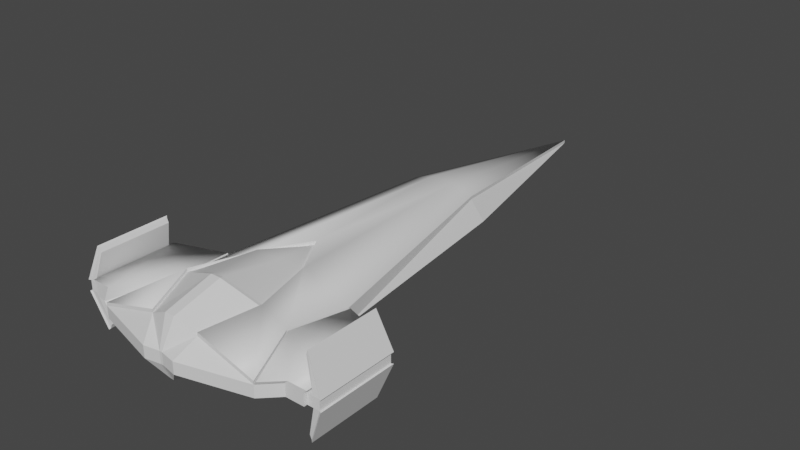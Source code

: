 # Source: ship01wip.blend  (saved by Blender 3.6.13; exported with 4.5.12 LTS)
import bpy
from mathutils import Matrix  # noqa: F401  (used for matrix-valued properties, if any)

bpy.ops.wm.read_factory_settings(use_empty=True)
scene = bpy.context.scene
scene.name = 'Scene'

# ---- collections
col_collection = bpy.data.collections.new('Collection'); scene.collection.children.link(col_collection)

# ---- materials (node trees are filled in below, after node groups)
mat_material_001 = bpy.data.materials.new('Material.001')
mat_material_001.use_transparent_shadow = False
mat_material_002 = bpy.data.materials.new('Material.002')
mat_material_002.use_transparent_shadow = False
mat_material_003 = bpy.data.materials.new('Material.003')
mat_material_003.use_transparent_shadow = False
mat_material_004 = bpy.data.materials.new('Material.004')
mat_material_004.use_transparent_shadow = False

# ---- material node trees
mat_material_001.use_nodes = True; mat_material_001.node_tree.nodes.clear()
_N = mat_material_001.node_tree.nodes; _L = mat_material_001.node_tree.links
n0 = _N.new('ShaderNodeBsdfPrincipled'); n0.name = 'Principled BSDF'; n0.location = (10, 300)
n0.distribution = 'GGX'
n0.subsurface_method = 'RANDOM_WALK_SKIN'
n0.inputs[3].default_value = 1.45
n0.inputs[27].default_value = (0.0, 0.0, 0.0, 1.0)
n0.inputs[28].default_value = 1.0
n1 = _N.new('ShaderNodeOutputMaterial'); n1.name = 'Material Output'; n1.location = (300, 300)
_L.new(n0.outputs[0], n1.inputs[0])
n1.is_active_output = True
mat_material_002.use_nodes = True; mat_material_002.node_tree.nodes.clear()
_N = mat_material_002.node_tree.nodes; _L = mat_material_002.node_tree.links
n0 = _N.new('ShaderNodeBsdfPrincipled'); n0.name = 'Principled BSDF'; n0.location = (10, 300)
n0.distribution = 'GGX'
n0.subsurface_method = 'RANDOM_WALK_SKIN'
n0.inputs[3].default_value = 1.45
n0.inputs[27].default_value = (0.0, 0.0, 0.0, 1.0)
n0.inputs[28].default_value = 1.0
n1 = _N.new('ShaderNodeOutputMaterial'); n1.name = 'Material Output'; n1.location = (300, 300)
_L.new(n0.outputs[0], n1.inputs[0])
n1.is_active_output = True
mat_material_003.use_nodes = True; mat_material_003.node_tree.nodes.clear()
_N = mat_material_003.node_tree.nodes; _L = mat_material_003.node_tree.links
n0 = _N.new('ShaderNodeBsdfPrincipled'); n0.name = 'Principled BSDF'; n0.location = (10, 300)
n0.distribution = 'GGX'
n0.subsurface_method = 'RANDOM_WALK_SKIN'
n0.inputs[3].default_value = 1.45
n0.inputs[27].default_value = (0.0, 0.0, 0.0, 1.0)
n0.inputs[28].default_value = 1.0
n1 = _N.new('ShaderNodeOutputMaterial'); n1.name = 'Material Output'; n1.location = (300, 300)
_L.new(n0.outputs[0], n1.inputs[0])
n1.is_active_output = True
mat_material_004.use_nodes = True; mat_material_004.node_tree.nodes.clear()
_N = mat_material_004.node_tree.nodes; _L = mat_material_004.node_tree.links
n0 = _N.new('ShaderNodeBsdfPrincipled'); n0.name = 'Principled BSDF'; n0.location = (10, 300)
n0.distribution = 'GGX'
n0.subsurface_method = 'RANDOM_WALK_SKIN'
n0.inputs[3].default_value = 1.45
n0.inputs[27].default_value = (0.0, 0.0, 0.0, 1.0)
n0.inputs[28].default_value = 1.0
n1 = _N.new('ShaderNodeOutputMaterial'); n1.name = 'Material Output'; n1.location = (300, 300)
_L.new(n0.outputs[0], n1.inputs[0])
n1.is_active_output = True

# ---- world
world_world = bpy.data.worlds.new('World'); scene.world = world_world
world_world.use_nodes = True; world_world.node_tree.nodes.clear()
_N = world_world.node_tree.nodes; _L = world_world.node_tree.links
n0 = _N.new('ShaderNodeOutputWorld'); n0.name = 'World Output'; n0.location = (300, 300)
n1 = _N.new('ShaderNodeBackground'); n1.name = 'Background'; n1.location = (10, 300)
n1.inputs[0].default_value = (0.05088, 0.05088, 0.05088, 1.0)
_L.new(n1.outputs[0], n0.inputs[0])
n0.is_active_output = True
world_world.color = (0.05088, 0.05088, 0.05088)
world_world.use_sun_shadow = False
world_world.sun_shadow_jitter_overblur = 0.0

# ---- meshes
me_vert = bpy.data.meshes.new('Vert')
me_vert.from_pydata([(0.0, -0.07014, -0.009669), (-0.2678, -1.331, 0.0), (-0.4095, -2.599, 0.0), (-0.7, -2.701, 0.0), (-0.1968, -1.353, 0.1222), (-0.7, -3.201, 0.0), (-0.5916, -3.201, 0.0), (-0.4984, -3.293, 0.0), (-0.1001, -3.398, 0.0), (-0.008494, -3.381, 0.0), (-0.4095, -2.599, 0.07), (-0.7, -2.701, 0.07), (-0.5916, -3.201, 0.07), (-0.7, -3.201, 0.07), (-0.1399, -2.615, 0.197), (-0.3668, -2.964, 0.1072), (-0.4984, -3.293, 0.07), (-0.1001, -3.398, 0.07), (-0.008494, -3.381, 0.07), (-0.2546, -2.996, 0.2132), (-0.1507, -3.29, 0.1678), (0.0, -1.219, -0.05328), (-0.2501, -2.526, -0.1397), (-0.01253, -2.513, -0.1878), (-0.01354, -2.503, -0.1328), (-0.218, -2.531, -0.0914), (-0.2793, -2.571, -0.00529), (-0.06475, -2.927, -0.1917), (-0.009521, -3.335, -0.1023), (0.0, -2.38, 0.1954), (-0.03011, -3.036, 0.303), (-0.02846, -3.312, 0.2299), (-0.3101, -2.929, -0.133), (-0.4745, -2.94, -0.04181), (0.2678, -1.331, 0.0), (0.4095, -2.599, 0.0), (0.7, -2.701, 0.0), (0.1968, -1.353, 0.1222), (0.7, -3.201, 0.0), (0.5916, -3.201, 0.0), (0.4984, -3.293, 0.0), (0.1001, -3.398, 0.0), (0.008494, -3.381, 0.0), (0.4095, -2.599, 0.07), (0.7, -2.701, 0.07), (0.5916, -3.201, 0.07), (0.7, -3.201, 0.07), (0.1399, -2.615, 0.197), (0.3668, -2.964, 0.1072), (0.4984, -3.293, 0.07), (0.1001, -3.398, 0.07), (0.008494, -3.381, 0.07), (0.2546, -2.996, 0.2132), (0.1507, -3.29, 0.1678), (0.2501, -2.526, -0.1397), (0.01253, -2.513, -0.1878), (0.01354, -2.503, -0.1328), (0.218, -2.531, -0.0914), (0.2793, -2.571, -0.00529), (0.06475, -2.927, -0.1917), (0.009521, -3.335, -0.1023), (0.03011, -3.036, 0.303), (0.02846, -3.312, 0.2299), (0.3101, -2.929, -0.133), (0.4745, -2.94, -0.04181), (-0.01354, -2.565, -0.1328), (-0.218, -2.593, -0.0914), (-0.2793, -2.634, -0.00529), (0.01354, -2.565, -0.1328), (0.218, -2.593, -0.0914), (0.2793, -2.634, -0.00529), (-0.1291, -2.629, 0.2005), (-0.2351, -2.98, 0.2155), (-2.699e-10, -2.411, 0.199), (-0.07011, -2.712, 0.2781), (-0.0278, -3.017, 0.2984), (0.1291, -2.629, 0.2005), (0.2351, -2.98, 0.2155), (0.07011, -2.712, 0.2781), (0.0278, -3.017, 0.2984), (-0.1968, -1.352, 0.141), (-0.07247, -1.363, 0.187), (-0.4095, -2.598, 0.08881), (-0.1399, -2.614, 0.2158), (-0.3668, -2.963, 0.126), (-0.4984, -3.292, 0.08881), (-0.2546, -2.995, 0.2321), (-0.1507, -3.289, 0.1866), (-1e-10, -2.379, 0.2142), (0.1968, -1.352, 0.141), (0.07247, -1.363, 0.187), (0.4095, -2.598, 0.08881), (0.1399, -2.614, 0.2158), (0.3668, -2.963, 0.126), (0.4984, -3.292, 0.08881), (0.2546, -2.995, 0.2321), (0.1507, -3.289, 0.1866), (-1e-10, -0.06914, 0.009142), (-0.7207, -2.701, 0.08962), (-0.7207, -3.201, 0.08962), (-0.6091, -3.201, 0.08962), (-0.4216, -2.599, 0.08962), (-0.3776, -2.965, 0.1268), (-0.5132, -3.293, 0.08962), (0.7207, -2.701, 0.08962), (0.7207, -3.201, 0.08962), (0.6091, -3.201, 0.08962), (0.4216, -2.599, 0.08962), (0.3776, -2.965, 0.1268), (0.5132, -3.293, 0.08962)], [], [(29, 47, 92, 88), (14, 29, 88, 83), (19, 14, 83, 86), (0, 37, 34), (0, 1, 4), (47, 52, 95, 92), (16, 20, 87, 85), (15, 16, 85, 84), (49, 48, 93, 94), (2, 10, 4, 1), (10, 15, 84, 82), (35, 34, 37, 43), (14, 19, 72, 71), (47, 29, 73, 76), (29, 14, 71, 73), (19, 30, 75, 72), (31, 62, 61, 30), (31, 18, 51, 62), (18, 9, 42, 51), (30, 61, 79, 75), (48, 43, 91, 93), (48, 49, 109, 108), (3, 11, 10, 2), (15, 10, 101, 102), (45, 46, 105, 106), (10, 11, 98, 101), (5, 13, 11, 3), (53, 49, 94, 96), (20, 31, 30, 19), (18, 31, 20, 17), (17, 20, 16), (9, 18, 17, 8), (8, 17, 16, 7), (7, 16, 12, 6), (5, 6, 12, 13), (61, 52, 77, 79), (53, 52, 61, 62), (51, 50, 53, 62), (42, 41, 50, 51), (28, 60, 42, 9), (9, 8, 28), (42, 60, 41), (50, 49, 53), (37, 0, 97, 89), (0, 4, 80, 97), (12, 16, 103, 100), (16, 15, 102, 103), (46, 44, 104, 105), (13, 12, 100, 99), (38, 36, 44, 46), (36, 35, 43, 44), (38, 46, 45, 39), (40, 39, 45, 49), (41, 40, 49, 50), (1, 0, 21), (34, 21, 0), (2, 1, 21, 26), (34, 35, 58, 21), (21, 58, 26), (2, 22, 32, 33), (3, 2, 33), (3, 33, 6, 5), (7, 6, 33), (7, 33, 32, 8), (27, 28, 8, 32), (28, 27, 59, 60), (59, 63, 41, 60), (40, 41, 63, 64), (40, 64, 39), (36, 38, 39, 64), (36, 64, 35), (35, 64, 63, 54), (54, 63, 59, 55), (27, 23, 55, 59), (22, 23, 27, 32), (24, 56, 55, 23), (22, 25, 24, 23), (2, 26, 25, 22), (54, 55, 56, 57), (35, 54, 57, 58), (26, 58, 70, 67), (25, 26, 67, 66), (57, 56, 68, 69), (56, 24, 65, 68), (24, 25, 66, 65), (58, 57, 69, 70), (66, 67, 70, 69, 68, 65), (74, 78, 73), (73, 71, 74), (78, 76, 73), (75, 79, 78, 74), (72, 75, 74, 71), (77, 76, 78, 79), (52, 47, 76, 77), (90, 97, 81), (81, 97, 80), (90, 89, 97), (90, 88, 92), (83, 88, 81), (88, 90, 81), (81, 80, 82, 83), (90, 92, 91, 89), (83, 82, 84, 86), (85, 87, 86, 84), (94, 93, 95, 96), (92, 95, 93, 91), (43, 37, 89, 91), (52, 53, 96, 95), (4, 10, 82, 80), (20, 19, 86, 87), (98, 102, 101), (100, 102, 98), (102, 100, 103), (99, 100, 98), (104, 107, 108), (106, 104, 108), (108, 109, 106), (105, 104, 106), (49, 45, 106, 109), (11, 13, 99, 98), (44, 43, 107, 104), (43, 48, 108, 107)])
me_vert.polygons.foreach_set('use_smooth', [0, 0, 0, 0, 0, 0, 0, 0, 0, 0, 0, 0, 0, 0, 0, 0, 0, 0, 0, 0, 0, 0, 0, 0, 0, 0, 0, 0, 0, 0, 0, 0, 0, 0, 0, 0, 0, 0, 0, 0, 0, 0, 0, 0, 0, 0, 0, 0, 0, 0, 0, 0, 0, 0, 0, 0, 0, 0, 0, 0, 0, 0, 0, 0, 0, 0, 0, 0, 0, 0, 0, 0, 0, 0, 0, 0, 0, 0, 0, 0, 0, 0, 0, 0, 0, 0, 0, 1, 1, 1, 1, 1, 1, 0, 1, 1, 1, 1, 1, 1, 1, 1, 1, 1, 1, 1, 0, 0, 0, 0, 1, 1, 1, 1, 1, 1, 1, 1, 0, 0, 0, 0])
me_vert.polygons.foreach_set('material_index', [3, 3, 3, 2, 2, 3, 3, 3, 3, 2, 3, 2, 0, 0, 0, 0, 2, 2, 2, 0, 3, 3, 2, 3, 3, 3, 2, 3, 2, 2, 2, 2, 2, 2, 2, 0, 2, 2, 2, 2, 2, 2, 2, 3, 3, 3, 3, 3, 3, 2, 2, 2, 2, 2, 2, 2, 2, 2, 2, 2, 2, 2, 2, 2, 2, 2, 2, 2, 2, 2, 2, 2, 2, 2, 2, 2, 2, 2, 2, 2, 2, 2, 2, 2, 2, 2, 0, 1, 1, 1, 1, 1, 1, 0, 0, 0, 0, 0, 0, 0, 0, 0, 0, 0, 0, 0, 3, 3, 3, 3, 0, 0, 0, 0, 0, 0, 0, 0, 3, 3, 3, 3])
_uv = me_vert.uv_layers.new(name='UVMap')
_uv.uv.foreach_set('vector', [0.9144, 0.429, 0.9104, 0.4937, 0.9047, 0.4933, 0.9086, 0.4286, 0.9184, 0.4937, 0.9144, 0.429, 0.9201, 0.4286, 0.9241, 0.4933, 0.9275, 0.6035, 0.9184, 0.4937, 0.9241, 0.4933, 0.9333, 0.6031, 0.3499, 0.9983, 0.3109, 0.6008, 0.3493, 0.6044, 0.3499, 0.9983, 0.3505, 0.6044, 0.3889, 0.6008, 0.9104, 0.4937, 0.9013, 0.6035, 0.8955, 0.6031, 0.9047, 0.4933, 0.7163, 0.4968, 0.6707, 0.5976, 0.665, 0.5967, 0.7106, 0.496, 0.3837, 0.1054, 0.3708, -5.738e-08, 0.3766, 0.0002821, 0.3894, 0.1057, 0.329, -1.172e-07, 0.3162, 0.1054, 0.3104, 0.1057, 0.3232, 0.000282, 0.3499, 0.2141, 0.3713, 0.2141, 0.3889, 0.6008, 0.3505, 0.6044, 0.3713, 0.2141, 0.3837, 0.1054, 0.3894, 0.1057, 0.3771, 0.2143, 0.3499, 0.2141, 0.3493, 0.6044, 0.3109, 0.6008, 0.3285, 0.2141, 0.8135, 0.6515, 0.7462, 0.5499, 0.7534, 0.5529, 0.8155, 0.6467, 0.8955, 0.6268, 0.8753, 0.7082, 0.8725, 0.699, 0.8912, 0.6239, 0.8753, 0.7082, 0.8135, 0.6515, 0.8155, 0.6467, 0.8725, 0.699, 0.7462, 0.5499, 0.8082, 0.5173, 0.8106, 0.5227, 0.7534, 0.5529, 0.7846, 0.4373, 0.8013, 0.4323, 0.8258, 0.5119, 0.8082, 0.5173, 0.6464, 0.6317, 0.6943, 0.6452, 0.6935, 0.6503, 0.6438, 0.649, 0.6943, 0.6452, 0.7155, 0.6484, 0.7147, 0.6535, 0.6935, 0.6503, 0.8082, 0.5173, 0.8258, 0.5119, 0.8269, 0.5178, 0.8106, 0.5227, 0.3162, 0.1054, 0.3285, 0.2141, 0.3228, 0.2143, 0.3104, 0.1057, 0.8614, 0.8013, 0.8513, 0.7082, 0.8575, 0.7088, 0.8675, 0.8017, 0.5981, 0.8769, 0.5767, 0.8767, 0.5767, 0.7878, 0.5981, 0.788, 0.8737, 0.8013, 0.8838, 0.914, 0.8776, 0.9145, 0.8675, 0.8017, 0.6657, 0.8266, 0.6607, 0.8594, 0.6538, 0.8648, 0.6589, 0.831, 0.5767, 0.7878, 0.5767, 0.8767, 0.5707, 0.883, 0.5707, 0.7915, 0.4997, 0.7879, 0.5211, 0.7878, 0.5211, 0.9393, 0.4997, 0.9394, 0.6569, 0.6888, 0.6705, 0.7985, 0.6648, 0.7977, 0.6512, 0.6879, 0.7509, 0.4552, 0.7846, 0.4373, 0.8082, 0.5173, 0.7462, 0.5499, 0.6943, 0.6452, 0.6464, 0.6317, 0.6707, 0.5976, 0.6986, 0.6175, 0.6986, 0.6175, 0.6707, 0.5976, 0.7163, 0.4968, 0.7155, 0.6484, 0.6943, 0.6452, 0.6986, 0.6175, 0.7198, 0.6207, 0.7198, 0.6207, 0.6986, 0.6175, 0.7163, 0.4968, 0.7375, 0.5, 0.7375, 0.5, 0.7163, 0.4968, 0.7201, 0.4686, 0.7413, 0.4718, 0.7462, 0.439, 0.7413, 0.4718, 0.7201, 0.4686, 0.7251, 0.4357, 0.8258, 0.5119, 0.8955, 0.505, 0.8912, 0.5113, 0.8269, 0.5178, 0.8393, 0.4286, 0.8955, 0.505, 0.8258, 0.5119, 0.8013, 0.4323, 0.6935, 0.6503, 0.6894, 0.6781, 0.6569, 0.6888, 0.6438, 0.649, 0.7147, 0.6535, 0.7106, 0.6813, 0.6894, 0.6781, 0.6935, 0.6503, 0.7462, 0.6528, 0.7454, 0.6585, 0.7147, 0.6535, 0.7155, 0.6484, 0.7155, 0.6484, 0.7198, 0.6207, 0.7462, 0.6528, 0.7147, 0.6535, 0.7454, 0.6585, 0.7106, 0.6813, 0.6894, 0.6781, 0.6705, 0.7985, 0.6569, 0.6888, 0.3109, 0.6008, 0.3499, 0.9983, 0.3442, 0.9986, 0.3052, 0.601, 0.3499, 0.9983, 0.3889, 0.6008, 0.3947, 0.601, 0.3557, 0.9986, 0.7201, 0.4686, 0.7163, 0.4968, 0.7111, 0.4915, 0.7149, 0.4624, 0.8838, 0.7082, 0.8737, 0.8013, 0.8675, 0.8017, 0.8776, 0.7088, 0.8901, 0.7086, 0.8901, 0.8615, 0.8838, 0.8611, 0.8838, 0.7082, 0.7251, 0.4357, 0.7201, 0.4686, 0.7149, 0.4624, 0.7201, 0.4286, 0.5425, 0.7879, 0.5425, 0.9394, 0.5211, 0.9393, 0.5211, 0.7878, 0.5981, 0.8769, 0.5982, 0.788, 0.6196, 0.7878, 0.6196, 0.8767, 0.6819, 0.8627, 0.6607, 0.8594, 0.6657, 0.8266, 0.6869, 0.8298, 0.6917, 0.8017, 0.6869, 0.8298, 0.6657, 0.8266, 0.6705, 0.7985, 0.7106, 0.6813, 0.6917, 0.8017, 0.6705, 0.7985, 0.6894, 0.6781, 0.6438, 0.3957, 0.6053, 0.7878, 0.5663, 0.44, 0.4809, 0.414, 0.5663, 0.44, 0.6053, 0.7878, 0.6438, 0.005994, 0.6438, 0.3957, 0.5663, 0.44, 0.6052, 0.01888, 0.4809, 0.414, 0.3947, 0.03391, 0.4352, 0.03792, 0.5663, 0.44, 0.5663, 0.44, 0.4352, 0.03792, 0.6052, 0.01888, 0.6737, 0.3396, 0.6486, 0.2908, 0.7719, 0.3092, 0.7771, 0.3596, 0.7047, 0.4286, 0.6737, 0.3396, 0.7771, 0.3596, 0.7047, 0.4286, 0.7771, 0.3596, 0.8577, 0.3954, 0.8577, 0.4286, 0.8856, 0.3669, 0.8577, 0.3954, 0.7771, 0.3596, 0.8856, 0.3669, 0.7771, 0.3596, 0.7719, 0.3092, 0.9178, 0.2449, 0.7701, 0.2341, 0.8964, 0.2172, 0.9178, 0.2449, 0.7719, 0.3092, 0.8964, 0.2172, 0.7701, 0.2341, 0.7701, 0.1945, 0.8964, 0.2114, 0.7701, 0.1945, 0.7719, 0.1194, 0.9178, 0.1836, 0.8964, 0.2114, 0.8856, 0.0617, 0.9178, 0.1836, 0.7719, 0.1194, 0.7771, 0.06902, 0.8856, 0.0617, 0.7771, 0.06902, 0.8577, 0.0332, 0.7047, -5.687e-09, 0.8577, 9.977e-10, 0.8577, 0.0332, 0.7771, 0.06902, 0.7047, -5.687e-09, 0.7771, 0.06902, 0.6737, 0.08892, 0.6737, 0.08892, 0.7771, 0.06902, 0.7719, 0.1194, 0.6486, 0.1377, 0.6486, 0.1377, 0.7719, 0.1194, 0.7701, 0.1945, 0.6438, 0.2104, 0.7701, 0.2341, 0.6438, 0.2181, 0.6438, 0.2104, 0.7701, 0.1945, 0.6486, 0.2908, 0.6438, 0.2181, 0.7701, 0.2341, 0.7719, 0.3092, 0.9355, 0.8271, 0.9355, 0.8188, 0.9524, 0.8191, 0.9524, 0.8267, 0.9378, 0.8995, 0.923, 0.8896, 0.9355, 0.8271, 0.9524, 0.8267, 0.8955, 0.9483, 0.8969, 0.9084, 0.923, 0.8896, 0.9378, 0.8995, 0.9378, 0.7464, 0.9524, 0.8191, 0.9355, 0.8188, 0.923, 0.7562, 0.8955, 0.6975, 0.9378, 0.7464, 0.923, 0.7562, 0.8969, 0.7374, 0.6052, 0.01888, 0.4352, 0.03792, 0.4331, 0.01904, 0.603, -2.984e-08, 0.6256, 0.8228, 0.6256, 0.794, 0.6434, 0.7878, 0.6434, 0.8166, 0.5516, 0.9212, 0.5425, 0.8587, 0.5615, 0.8587, 0.5707, 0.9212, 0.5425, 0.8587, 0.5425, 0.8504, 0.5615, 0.8504, 0.5615, 0.8587, 0.5425, 0.8504, 0.5516, 0.7878, 0.5707, 0.7878, 0.5615, 0.8504, 0.6434, 0.829, 0.6434, 0.8578, 0.6256, 0.8516, 0.6256, 0.8228, 0.9303, 0.01878, 0.9564, -3.812e-09, 0.9564, 0.171, 0.9303, 0.1522, 0.9178, 0.08965, 0.9178, 0.08136, 0.8252, 0.6161, 0.8663, 0.6037, 0.8725, 0.699, 0.8725, 0.699, 0.8155, 0.6467, 0.8252, 0.6161, 0.8663, 0.6037, 0.8912, 0.6239, 0.8725, 0.699, 0.8106, 0.5227, 0.8269, 0.5178, 0.8663, 0.6037, 0.8252, 0.6161, 0.7534, 0.5529, 0.8106, 0.5227, 0.8252, 0.6161, 0.8155, 0.6467, 0.8912, 0.5113, 0.8912, 0.6239, 0.8663, 0.6037, 0.8269, 0.5178, 0.8955, 0.505, 0.8955, 0.6268, 0.8912, 0.6239, 0.8912, 0.5113, 0.1748, 0.5892, 0.1526, 0.9872, 0.1304, 0.5892, 0.1304, 0.5892, 0.1526, 0.9872, 0.09236, 0.593, 0.1748, 0.5892, 0.2128, 0.593, 0.1526, 0.9872, 0.1748, 0.5892, 0.1526, 0.2781, 0.1954, 0.206, 0.1098, 0.206, 0.1526, 0.2781, 0.1304, 0.5892, 0.1526, 0.2781, 0.1748, 0.5892, 0.1304, 0.5892, 0.1304, 0.5892, 0.09236, 0.593, 0.02722, 0.2127, 0.1098, 0.206, 0.1748, 0.5892, 0.1954, 0.206, 0.278, 0.2127, 0.2128, 0.593, 0.1098, 0.206, 0.02722, 0.2127, 0.04031, 0.1005, 0.07464, 0.08936, 0.0, 0.0005286, 0.1065, 0.0, 0.07464, 0.08936, 0.04031, 0.1005, 0.3052, 0.0005286, 0.2649, 0.1005, 0.2305, 0.08936, 0.1987, 0.0, 0.1954, 0.206, 0.2305, 0.08936, 0.2649, 0.1005, 0.278, 0.2127, 0.3285, 0.2141, 0.3109, 0.6008, 0.3052, 0.601, 0.3228, 0.2143, 0.9013, 0.6035, 0.9144, 0.6975, 0.9086, 0.6971, 0.8955, 0.6031, 0.3889, 0.6008, 0.3713, 0.2141, 0.3771, 0.2143, 0.3947, 0.601, 0.9144, 0.6975, 0.9275, 0.6035, 0.9333, 0.6031, 0.9201, 0.6971, 0.7462, 0.8893, 0.8513, 0.8081, 0.8378, 0.9204, 0.7804, 0.7362, 0.8513, 0.8081, 0.7462, 0.8893, 0.8513, 0.8081, 0.7804, 0.7362, 0.8098, 0.7082, 0.7462, 0.7362, 0.7804, 0.7362, 0.7462, 0.8893, 0.4997, 0.9689, 0.4081, 1.0, 0.3947, 0.8877, 0.4655, 0.8158, 0.4997, 0.9689, 0.3947, 0.8877, 0.3947, 0.8877, 0.4362, 0.7878, 0.4655, 0.8158, 0.4997, 0.8158, 0.4997, 0.9689, 0.4655, 0.8158, 0.6705, 0.7985, 0.6657, 0.8266, 0.6589, 0.831, 0.6639, 0.8021, 0.9178, 0.3243, 0.9178, 0.1714, 0.9242, 0.171, 0.9242, 0.3239, 0.6196, 0.8767, 0.6196, 0.7878, 0.6256, 0.7915, 0.6256, 0.883, 0.8513, 0.914, 0.8614, 0.8013, 0.8675, 0.8017, 0.8574, 0.9145])
me_vert.materials.append(mat_material_001)
me_vert.materials.append(mat_material_002)
me_vert.materials.append(mat_material_003)
me_vert.materials.append(mat_material_004)
me_vert.update()
me_vert_001 = bpy.data.meshes.new('Vert.001')
me_vert_001.from_pydata([(-0.7012, -3.182, 0.0), (-0.7012, -2.724, 0.0), (-0.7012, -2.724, 0.0603), (-0.7012, -3.182, 0.0603), (-0.7364, -3.182, 0.0), (-0.7364, -2.724, 0.0), (-0.7364, -2.724, 0.0603), (-0.7364, -3.182, 0.0603), (-0.7732, -3.182, 0.0), (-0.7732, -2.724, 0.0), (-0.7732, -2.724, 0.0603), (-0.7732, -3.182, 0.0603), (-0.6854, -2.747, 0.2349), (-0.6854, -3.16, 0.2349), (-0.6953, -2.747, 0.2603), (-0.6953, -3.16, 0.2603), (-0.6854, -3.16, -0.1746), (-0.6854, -2.747, -0.1746), (-0.6953, -3.16, -0.2), (-0.6953, -2.747, -0.2), (-0.7833, -3.19, -0.001028), (-0.7833, -2.716, -0.001028), (-0.7833, -2.716, 0.06133), (-0.7833, -3.19, 0.06132), (-0.7027, -2.74, 0.2681), (-0.7027, -3.167, 0.2681), (-0.7027, -3.167, -0.2078), (-0.7027, -2.74, -0.2078)], [], [(1, 0, 3, 2), (19, 9, 21, 27), (3, 0, 4, 7), (1, 2, 6, 5), (2, 3, 7, 6), (0, 1, 5, 4), (9, 10, 11, 8), (10, 14, 24, 22), (7, 4, 8, 11), (5, 6, 10, 9), (12, 13, 15, 14), (6, 7, 13, 12), (10, 6, 12, 14), (7, 11, 15, 13), (16, 17, 19, 18), (8, 4, 16, 18), (4, 5, 17, 16), (5, 9, 19, 17), (23, 22, 24, 25), (21, 20, 26, 27), (18, 19, 27, 26), (15, 11, 23, 25), (11, 10, 22, 23), (9, 8, 20, 21), (8, 18, 26, 20), (14, 15, 25, 24)])
me_vert_001.update()

# ---- objects
ob_vert = bpy.data.objects.new('Vert', me_vert)
ob_vert_001 = bpy.data.objects.new('Vert.001', me_vert_001)

# ---- transforms, parenting, visibility, modifiers, constraints
ob_vert.location = (0.0, 0.0, 0.0)
ob_vert_001.location = (0.0, 0.0, 0.0)
_m = ob_vert_001.modifiers.new('Mirror', 'MIRROR')

# ---- collection membership
col_collection.objects.link(ob_vert)
col_collection.objects.link(ob_vert_001)

# ---- scene / render settings (as saved in the file)
scene.frame_start = 1; scene.frame_end = 250; scene.frame_set(1)
scene.render.engine = 'BLENDER_EEVEE_NEXT'
scene.cycles.sampling_pattern = 'TABULATED_SOBOL'
scene.view_settings.view_transform = 'Filmic'
bpy.context.view_layer.update()

# ---- added for rendering (the .blend has no active camera and no usable light): camera, sun
cam_auto = bpy.data.cameras.new('AutoCamera')
cam_auto.lens = 50.0
cam_auto.sensor_width = 36.0
cam_auto.clip_end = 1000.0
ob_auto_camera = bpy.data.objects.new('AutoCamera', cam_auto)
scene.collection.objects.link(ob_auto_camera)
ob_auto_camera.location = (3.43668, -5.85763, 2.79694)
ob_auto_camera.rotation_euler = (1.09748, -7.21219e-08, 0.694738)
scene.camera = ob_auto_camera
light_auto_sun = bpy.data.lights.new('AutoSun', 'SUN')
light_auto_sun.energy = 3.0
light_auto_sun.angle = 0.0523599
ob_auto_sun = bpy.data.objects.new('AutoSun', light_auto_sun)
scene.collection.objects.link(ob_auto_sun)
ob_auto_sun.rotation_euler = (0.872665, 0.174533, 0.523599)
bpy.context.view_layer.update()
